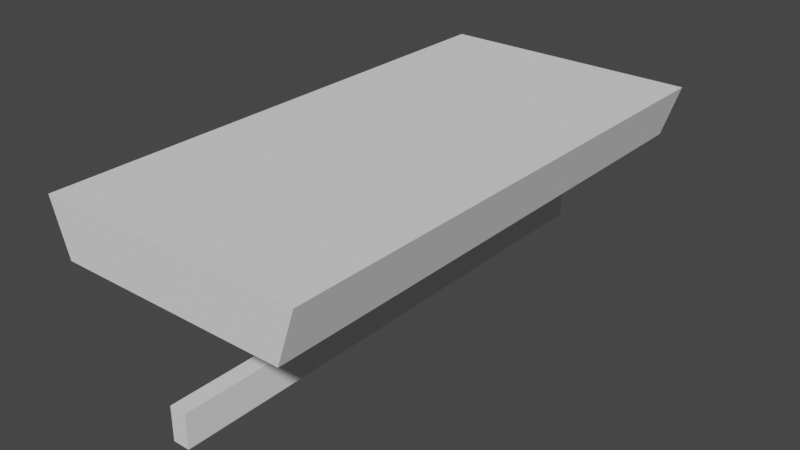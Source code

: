 # Source: furniture_bench_square_seat.blend  (saved by Blender 2.80.75; exported with 4.5.12 LTS)
import bpy
from mathutils import Matrix  # noqa: F401  (used for matrix-valued properties, if any)

bpy.ops.wm.read_factory_settings(use_empty=True)
scene = bpy.context.scene
scene.name = 'Scene'

# ---- collections
col_collection = bpy.data.collections.new('Collection'); scene.collection.children.link(col_collection)

# ---- world
world_world = bpy.data.worlds.new('World'); scene.world = world_world
world_world.use_nodes = True; world_world.node_tree.nodes.clear()
_N = world_world.node_tree.nodes; _L = world_world.node_tree.links
n0 = _N.new('ShaderNodeOutputWorld'); n0.name = 'World Output'; n0.location = (300, 300)
n1 = _N.new('ShaderNodeBackground'); n1.name = 'Background'; n1.location = (10, 300)
n1.inputs[0].default_value = (0.05088, 0.05088, 0.05088, 1.0)
_L.new(n1.outputs[0], n0.inputs[0])
n0.is_active_output = True
world_world.color = (0.05088, 0.05088, 0.05088)
world_world.use_sun_shadow = False
world_world.sun_shadow_jitter_overblur = 0.0

# ---- meshes
me_cube_003 = bpy.data.meshes.new('Cube.003')
me_cube_003.from_pydata([(0.2659, 1.0, 0.2182), (0.2659, 0.0, 0.2182), (0.2341, 1.0, 0.2182), (0.2341, 0.0, 0.2182), (0.2659, 1.0, 0.2818), (0.2659, 0.0, 0.2818), (0.2341, 1.0, 0.2818), (0.2341, 0.0, 0.2818), (0.03334, 0.0, 0.45), (0.0, 0.0, 0.55), (0.03334, 1.0, 0.45), (0.0, 1.0, 0.55), (0.4667, 0.0, 0.45), (0.5, 0.0, 0.55), (0.4667, 1.0, 0.45), (0.5, 1.0, 0.55)], [], [(0, 1, 3, 2), (2, 3, 7, 6), (6, 7, 5, 4), (4, 5, 1, 0), (2, 6, 4, 0), (7, 3, 1, 5), (8, 9, 11, 10), (10, 11, 15, 14), (14, 15, 13, 12), (12, 13, 9, 8), (10, 14, 12, 8), (15, 11, 9, 13)])
_uv = me_cube_003.uv_layers.new(name='UVMap')
_uv.uv.foreach_set('vector', [0.375, 0.0, 0.625, 0.0, 0.625, 0.25, 0.375, 0.25, 0.375, 0.25, 0.625, 0.25, 0.625, 0.5, 0.375, 0.5, 0.375, 0.5, 0.625, 0.5, 0.625, 0.75, 0.375, 0.75, 0.375, 0.75, 0.625, 0.75, 0.625, 1.0, 0.375, 1.0, 0.125, 0.5, 0.375, 0.5, 0.375, 0.75, 0.125, 0.75, 0.625, 0.5, 0.875, 0.5, 0.875, 0.75, 0.625, 0.75, 0.375, 0.0, 0.625, 0.0, 0.625, 0.25, 0.375, 0.25, 0.375, 0.25, 0.625, 0.25, 0.625, 0.5, 0.375, 0.5, 0.375, 0.5, 0.625, 0.5, 0.625, 0.75, 0.375, 0.75, 0.375, 0.75, 0.625, 0.75, 0.625, 1.0, 0.375, 1.0, 0.125, 0.5, 0.375, 0.5, 0.375, 0.75, 0.125, 0.75, 0.625, 0.5, 0.875, 0.5, 0.875, 0.75, 0.625, 0.75])
me_cube_003.use_remesh_preserve_volume = False
me_cube_003.use_remesh_preserve_attributes = False
me_cube_003.use_mirror_vertex_groups = False
me_cube_003.update()

# ---- objects
ob_furniture_bench_seat_square = bpy.data.objects.new('furniture_bench_seat_square', me_cube_003)

# ---- transforms, parenting, visibility, modifiers, constraints
ob_furniture_bench_seat_square.location = (0.25, 0.0, 0.0)
ob_furniture_bench_seat_square.lineart.crease_threshold = 0.0

# ---- collection membership
col_collection.objects.link(ob_furniture_bench_seat_square)

# ---- scene / render settings (as saved in the file)
scene.frame_start = 1; scene.frame_end = 250; scene.frame_set(1)
scene.render.engine = 'BLENDER_EEVEE_NEXT'
scene.cycles.use_denoising = False
scene.cycles.samples = 128
scene.cycles.sampling_pattern = 'TABULATED_SOBOL'
scene.cycles.use_adaptive_sampling = False
scene.cycles.use_light_tree = False
scene.view_settings.view_transform = 'Filmic'
bpy.context.view_layer.update()

# ---- added for rendering (the .blend has no active camera and no usable light): camera, sun
cam_auto = bpy.data.cameras.new('AutoCamera')
cam_auto.lens = 50.0
cam_auto.sensor_width = 36.0
cam_auto.clip_end = 1000.0
ob_auto_camera = bpy.data.objects.new('AutoCamera', cam_auto)
scene.collection.objects.link(ob_auto_camera)
ob_auto_camera.location = (1.57903, -0.794836, 1.24731)
ob_auto_camera.rotation_euler = (1.09748, -7.21219e-08, 0.694738)
scene.camera = ob_auto_camera
light_auto_sun = bpy.data.lights.new('AutoSun', 'SUN')
light_auto_sun.energy = 3.0
light_auto_sun.angle = 0.0523599
ob_auto_sun = bpy.data.objects.new('AutoSun', light_auto_sun)
scene.collection.objects.link(ob_auto_sun)
ob_auto_sun.rotation_euler = (0.872665, 0.174533, 0.523599)
bpy.context.view_layer.update()
